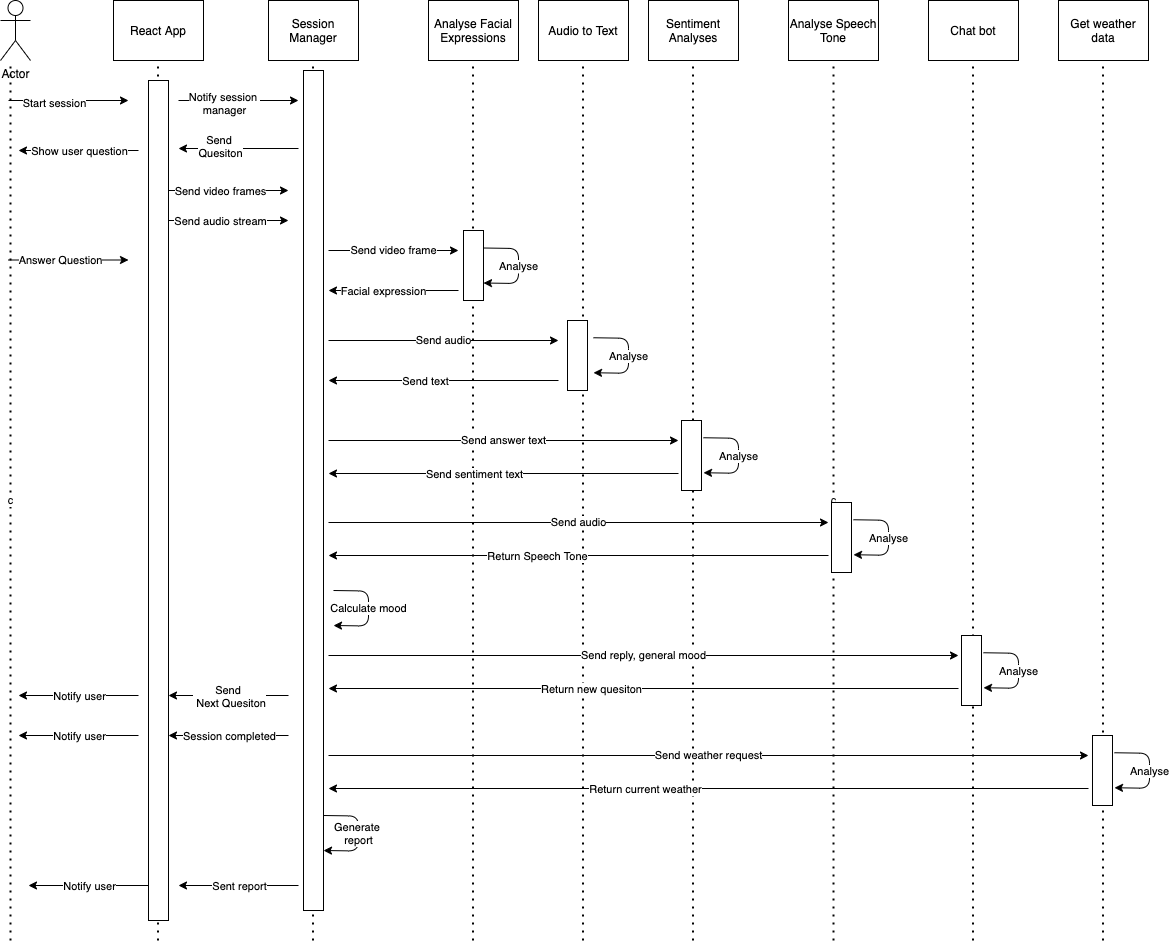

The diagram above was exported from draw.io. Its source (the exported page's mxGraphModel, read from the mxfile embedded in the PNG):
<mxGraphModel dx="2066" dy="1078" grid="1" gridSize="10" guides="1" tooltips="1" connect="1" arrows="1" fold="1" page="1" pageScale="1" pageWidth="850" pageHeight="1100" math="0" shadow="0">
  <root>
    <mxCell id="0" />
    <mxCell id="1" parent="0" />
    <mxCell id="2" value="c" style="endArrow=none;dashed=1;html=1;dashPattern=1 3;strokeWidth=2;entryX=0.5;entryY=1;entryDx=0;entryDy=0;" edge="1" target="30" parent="1">
      <mxGeometry width="50" height="50" relative="1" as="geometry">
        <mxPoint x="875" y="970" as="sourcePoint" />
        <mxPoint x="980" y="180" as="targetPoint" />
      </mxGeometry>
    </mxCell>
    <mxCell id="3" value="" style="endArrow=none;dashed=1;html=1;dashPattern=1 3;strokeWidth=2;entryX=0.5;entryY=1;entryDx=0;entryDy=0;" edge="1" parent="1">
      <mxGeometry width="50" height="50" relative="1" as="geometry">
        <mxPoint x="1014.5" y="970" as="sourcePoint" />
        <mxPoint x="1014.5" y="90" as="targetPoint" />
      </mxGeometry>
    </mxCell>
    <mxCell id="4" value="" style="endArrow=none;dashed=1;html=1;dashPattern=1 3;strokeWidth=2;entryX=0.5;entryY=1;entryDx=0;entryDy=0;" edge="1" parent="1">
      <mxGeometry width="50" height="50" relative="1" as="geometry">
        <mxPoint x="1144.5" y="970" as="sourcePoint" />
        <mxPoint x="1144.5" y="90" as="targetPoint" />
      </mxGeometry>
    </mxCell>
    <mxCell id="5" value="" style="endArrow=none;dashed=1;html=1;dashPattern=1 3;strokeWidth=2;entryX=0.5;entryY=1;entryDx=0;entryDy=0;" edge="1" parent="1">
      <mxGeometry width="50" height="50" relative="1" as="geometry">
        <mxPoint x="734.5" y="970" as="sourcePoint" />
        <mxPoint x="734.5" y="90" as="targetPoint" />
      </mxGeometry>
    </mxCell>
    <mxCell id="6" value="" style="endArrow=none;dashed=1;html=1;dashPattern=1 3;strokeWidth=2;entryX=0.5;entryY=1;entryDx=0;entryDy=0;" edge="1" parent="1">
      <mxGeometry width="50" height="50" relative="1" as="geometry">
        <mxPoint x="624.5" y="970" as="sourcePoint" />
        <mxPoint x="624.5" y="90" as="targetPoint" />
      </mxGeometry>
    </mxCell>
    <mxCell id="7" value="" style="endArrow=none;dashed=1;html=1;dashPattern=1 3;strokeWidth=2;entryX=0.5;entryY=1;entryDx=0;entryDy=0;" edge="1" parent="1">
      <mxGeometry width="50" height="50" relative="1" as="geometry">
        <mxPoint x="514.5" y="970" as="sourcePoint" />
        <mxPoint x="514.5" y="90" as="targetPoint" />
      </mxGeometry>
    </mxCell>
    <mxCell id="8" value="c" style="endArrow=none;dashed=1;html=1;dashPattern=1 3;strokeWidth=2;entryX=0.5;entryY=1;entryDx=0;entryDy=0;" edge="1" parent="1">
      <mxGeometry width="50" height="50" relative="1" as="geometry">
        <mxPoint x="354.5" y="970" as="sourcePoint" />
        <mxPoint x="354.5" y="90" as="targetPoint" />
      </mxGeometry>
    </mxCell>
    <mxCell id="9" value="c" style="endArrow=none;dashed=1;html=1;dashPattern=1 3;strokeWidth=2;entryX=0.5;entryY=1;entryDx=0;entryDy=0;" edge="1" parent="1">
      <mxGeometry width="50" height="50" relative="1" as="geometry">
        <mxPoint x="199.5" y="970" as="sourcePoint" />
        <mxPoint x="199.5" y="90" as="targetPoint" />
      </mxGeometry>
    </mxCell>
    <mxCell id="10" value="c" style="endArrow=none;dashed=1;html=1;dashPattern=1 3;strokeWidth=2;entryX=0.5;entryY=1;entryDx=0;entryDy=0;" edge="1" parent="1">
      <mxGeometry width="50" height="50" relative="1" as="geometry">
        <mxPoint x="52" y="970" as="sourcePoint" />
        <mxPoint x="52" y="90" as="targetPoint" />
      </mxGeometry>
    </mxCell>
    <mxCell id="11" value="Actor" style="shape=umlActor;verticalLabelPosition=bottom;verticalAlign=top;html=1;outlineConnect=0;" vertex="1" parent="1">
      <mxGeometry x="42" y="30" width="30" height="60" as="geometry" />
    </mxCell>
    <mxCell id="12" value="React App" style="rounded=0;whiteSpace=wrap;html=1;" vertex="1" parent="1">
      <mxGeometry x="155" y="30" width="90" height="60" as="geometry" />
    </mxCell>
    <mxCell id="13" value="Session Manager" style="rounded=0;whiteSpace=wrap;html=1;" vertex="1" parent="1">
      <mxGeometry x="310" y="30" width="90" height="60" as="geometry" />
    </mxCell>
    <mxCell id="14" value="" style="rounded=0;whiteSpace=wrap;html=1;" vertex="1" parent="1">
      <mxGeometry x="345" y="100" width="20" height="840" as="geometry" />
    </mxCell>
    <mxCell id="15" value="" style="rounded=0;whiteSpace=wrap;html=1;" vertex="1" parent="1">
      <mxGeometry x="190" y="110" width="20" height="840" as="geometry" />
    </mxCell>
    <mxCell id="16" value="cv" style="endArrow=classic;html=1;" edge="1" parent="1">
      <mxGeometry width="50" height="50" relative="1" as="geometry">
        <mxPoint x="50" y="130" as="sourcePoint" />
        <mxPoint x="170" y="130" as="targetPoint" />
      </mxGeometry>
    </mxCell>
    <mxCell id="17" value="Start session" style="edgeLabel;html=1;align=center;verticalAlign=middle;resizable=0;points=[];" vertex="1" connectable="0" parent="16">
      <mxGeometry x="-0.25" y="-2" relative="1" as="geometry">
        <mxPoint as="offset" />
      </mxGeometry>
    </mxCell>
    <mxCell id="18" value="" style="endArrow=classic;html=1;" edge="1" parent="1">
      <mxGeometry width="50" height="50" relative="1" as="geometry">
        <mxPoint x="220" y="130" as="sourcePoint" />
        <mxPoint x="340" y="130" as="targetPoint" />
      </mxGeometry>
    </mxCell>
    <mxCell id="19" value="Notify session &lt;br&gt;manager" style="edgeLabel;html=1;align=center;verticalAlign=middle;resizable=0;points=[];" vertex="1" connectable="0" parent="18">
      <mxGeometry x="-0.25" y="-2" relative="1" as="geometry">
        <mxPoint as="offset" />
      </mxGeometry>
    </mxCell>
    <mxCell id="20" value="" style="endArrow=classic;html=1;" edge="1" parent="1">
      <mxGeometry width="50" height="50" relative="1" as="geometry">
        <mxPoint x="340" y="178" as="sourcePoint" />
        <mxPoint x="220" y="178" as="targetPoint" />
      </mxGeometry>
    </mxCell>
    <mxCell id="21" value="Send &lt;br&gt;Quesiton" style="edgeLabel;html=1;align=center;verticalAlign=middle;resizable=0;points=[];" vertex="1" connectable="0" parent="20">
      <mxGeometry x="0.32" y="-3" relative="1" as="geometry">
        <mxPoint as="offset" />
      </mxGeometry>
    </mxCell>
    <mxCell id="22" value="" style="endArrow=classic;html=1;" edge="1" parent="1">
      <mxGeometry width="50" height="50" relative="1" as="geometry">
        <mxPoint x="50" y="289.5" as="sourcePoint" />
        <mxPoint x="170" y="289.5" as="targetPoint" />
      </mxGeometry>
    </mxCell>
    <mxCell id="23" value="Answer Question" style="edgeLabel;html=1;align=center;verticalAlign=middle;resizable=0;points=[];" vertex="1" connectable="0" parent="22">
      <mxGeometry x="-0.15" relative="1" as="geometry">
        <mxPoint as="offset" />
      </mxGeometry>
    </mxCell>
    <mxCell id="24" value="" style="endArrow=classic;html=1;" edge="1" parent="1">
      <mxGeometry width="50" height="50" relative="1" as="geometry">
        <mxPoint x="210" y="220" as="sourcePoint" />
        <mxPoint x="330" y="220" as="targetPoint" />
      </mxGeometry>
    </mxCell>
    <mxCell id="25" value="Send video frames" style="edgeLabel;html=1;align=center;verticalAlign=middle;resizable=0;points=[];" vertex="1" connectable="0" parent="24">
      <mxGeometry x="-0.15" relative="1" as="geometry">
        <mxPoint as="offset" />
      </mxGeometry>
    </mxCell>
    <mxCell id="26" value="" style="endArrow=classic;html=1;" edge="1" parent="1">
      <mxGeometry width="50" height="50" relative="1" as="geometry">
        <mxPoint x="210" y="250" as="sourcePoint" />
        <mxPoint x="330" y="250" as="targetPoint" />
      </mxGeometry>
    </mxCell>
    <mxCell id="27" value="Send audio stream" style="edgeLabel;html=1;align=center;verticalAlign=middle;resizable=0;points=[];" vertex="1" connectable="0" parent="26">
      <mxGeometry x="-0.15" relative="1" as="geometry">
        <mxPoint as="offset" />
      </mxGeometry>
    </mxCell>
    <mxCell id="28" value="Analyse Facial Expressions" style="rounded=0;whiteSpace=wrap;html=1;" vertex="1" parent="1">
      <mxGeometry x="470" y="30" width="90" height="60" as="geometry" />
    </mxCell>
    <mxCell id="29" value="" style="rounded=0;whiteSpace=wrap;html=1;" vertex="1" parent="1">
      <mxGeometry x="505" y="260" width="20" height="70" as="geometry" />
    </mxCell>
    <mxCell id="30" value="Analyse Speech Tone" style="rounded=0;whiteSpace=wrap;html=1;" vertex="1" parent="1">
      <mxGeometry x="830" y="30" width="90" height="60" as="geometry" />
    </mxCell>
    <mxCell id="31" value="Audio to Text" style="rounded=0;whiteSpace=wrap;html=1;" vertex="1" parent="1">
      <mxGeometry x="580" y="30" width="90" height="60" as="geometry" />
    </mxCell>
    <mxCell id="32" value="Sentiment Analyses" style="rounded=0;whiteSpace=wrap;html=1;" vertex="1" parent="1">
      <mxGeometry x="690" y="30" width="90" height="60" as="geometry" />
    </mxCell>
    <mxCell id="33" value="Send video frame" style="endArrow=classic;html=1;" edge="1" parent="1">
      <mxGeometry width="50" height="50" relative="1" as="geometry">
        <mxPoint x="370" y="280" as="sourcePoint" />
        <mxPoint x="500" y="280" as="targetPoint" />
      </mxGeometry>
    </mxCell>
    <mxCell id="34" value="" style="endArrow=classic;html=1;" edge="1" parent="1">
      <mxGeometry width="50" height="50" relative="1" as="geometry">
        <mxPoint x="500" y="320" as="sourcePoint" />
        <mxPoint x="370" y="320" as="targetPoint" />
      </mxGeometry>
    </mxCell>
    <mxCell id="35" value="Facial expression" style="edgeLabel;html=1;align=center;verticalAlign=middle;resizable=0;points=[];" vertex="1" connectable="0" parent="34">
      <mxGeometry x="0.1692" relative="1" as="geometry">
        <mxPoint as="offset" />
      </mxGeometry>
    </mxCell>
    <mxCell id="36" value="" style="rounded=0;whiteSpace=wrap;html=1;" vertex="1" parent="1">
      <mxGeometry x="609" y="350" width="20" height="70" as="geometry" />
    </mxCell>
    <mxCell id="37" value="Send audio" style="endArrow=classic;html=1;" edge="1" parent="1">
      <mxGeometry width="50" height="50" relative="1" as="geometry">
        <mxPoint x="370" y="370" as="sourcePoint" />
        <mxPoint x="600" y="370" as="targetPoint" />
      </mxGeometry>
    </mxCell>
    <mxCell id="38" value="" style="endArrow=classic;html=1;" edge="1" parent="1">
      <mxGeometry width="50" height="50" relative="1" as="geometry">
        <mxPoint x="600" y="410" as="sourcePoint" />
        <mxPoint x="370" y="410" as="targetPoint" />
      </mxGeometry>
    </mxCell>
    <mxCell id="39" value="Send text" style="edgeLabel;html=1;align=center;verticalAlign=middle;resizable=0;points=[];" vertex="1" connectable="0" parent="38">
      <mxGeometry x="0.1692" relative="1" as="geometry">
        <mxPoint as="offset" />
      </mxGeometry>
    </mxCell>
    <mxCell id="40" value="" style="rounded=0;whiteSpace=wrap;html=1;" vertex="1" parent="1">
      <mxGeometry x="723" y="450" width="20" height="70" as="geometry" />
    </mxCell>
    <mxCell id="41" value="Send answer text" style="endArrow=classic;html=1;" edge="1" parent="1">
      <mxGeometry width="50" height="50" relative="1" as="geometry">
        <mxPoint x="370" y="470" as="sourcePoint" />
        <mxPoint x="720" y="470" as="targetPoint" />
      </mxGeometry>
    </mxCell>
    <mxCell id="42" value="" style="endArrow=classic;html=1;" edge="1" parent="1">
      <mxGeometry width="50" height="50" relative="1" as="geometry">
        <mxPoint x="720" y="503" as="sourcePoint" />
        <mxPoint x="370" y="503" as="targetPoint" />
      </mxGeometry>
    </mxCell>
    <mxCell id="43" value="Send sentiment text" style="edgeLabel;html=1;align=center;verticalAlign=middle;resizable=0;points=[];" vertex="1" connectable="0" parent="42">
      <mxGeometry x="0.1692" relative="1" as="geometry">
        <mxPoint as="offset" />
      </mxGeometry>
    </mxCell>
    <mxCell id="44" value="Analyse" style="endArrow=classic;html=1;exitX=1;exitY=0.25;exitDx=0;exitDy=0;entryX=1;entryY=0.75;entryDx=0;entryDy=0;" edge="1" source="29" target="29" parent="1">
      <mxGeometry width="50" height="50" relative="1" as="geometry">
        <mxPoint x="629" y="270" as="sourcePoint" />
        <mxPoint x="590" y="300" as="targetPoint" />
        <Array as="points">
          <mxPoint x="560" y="278" />
          <mxPoint x="560" y="313" />
        </Array>
      </mxGeometry>
    </mxCell>
    <mxCell id="45" value="Analyse" style="endArrow=classic;html=1;exitX=1;exitY=0.25;exitDx=0;exitDy=0;entryX=1;entryY=0.75;entryDx=0;entryDy=0;" edge="1" parent="1">
      <mxGeometry width="50" height="50" relative="1" as="geometry">
        <mxPoint x="635" y="367.25" as="sourcePoint" />
        <mxPoint x="635" y="402.25" as="targetPoint" />
        <Array as="points">
          <mxPoint x="670" y="367.75" />
          <mxPoint x="670" y="402.75" />
        </Array>
      </mxGeometry>
    </mxCell>
    <mxCell id="46" value="Analyse" style="endArrow=classic;html=1;exitX=1;exitY=0.25;exitDx=0;exitDy=0;entryX=1;entryY=0.75;entryDx=0;entryDy=0;" edge="1" parent="1">
      <mxGeometry width="50" height="50" relative="1" as="geometry">
        <mxPoint x="745" y="467.25" as="sourcePoint" />
        <mxPoint x="745" y="502.25" as="targetPoint" />
        <Array as="points">
          <mxPoint x="780" y="467.75" />
          <mxPoint x="780" y="502.75" />
        </Array>
      </mxGeometry>
    </mxCell>
    <mxCell id="47" value="" style="endArrow=classic;html=1;" edge="1" parent="1">
      <mxGeometry width="50" height="50" relative="1" as="geometry">
        <mxPoint x="330" y="725" as="sourcePoint" />
        <mxPoint x="210" y="725" as="targetPoint" />
      </mxGeometry>
    </mxCell>
    <mxCell id="48" value="Send &lt;br&gt;&amp;nbsp;Next Quesiton" style="edgeLabel;html=1;align=center;verticalAlign=middle;resizable=0;points=[];" vertex="1" connectable="0" parent="47">
      <mxGeometry x="0.32" y="-3" relative="1" as="geometry">
        <mxPoint x="19" y="3" as="offset" />
      </mxGeometry>
    </mxCell>
    <mxCell id="49" value="" style="endArrow=classic;html=1;" edge="1" parent="1">
      <mxGeometry width="50" height="50" relative="1" as="geometry">
        <mxPoint x="330" y="765" as="sourcePoint" />
        <mxPoint x="210" y="765" as="targetPoint" />
      </mxGeometry>
    </mxCell>
    <mxCell id="50" value="Session completed" style="edgeLabel;html=1;align=center;verticalAlign=middle;resizable=0;points=[];" vertex="1" connectable="0" parent="49">
      <mxGeometry x="0.32" y="-3" relative="1" as="geometry">
        <mxPoint x="19" y="3" as="offset" />
      </mxGeometry>
    </mxCell>
    <mxCell id="51" value="" style="endArrow=classic;html=1;" edge="1" parent="1">
      <mxGeometry width="50" height="50" relative="1" as="geometry">
        <mxPoint x="180" y="725" as="sourcePoint" />
        <mxPoint x="60" y="725" as="targetPoint" />
      </mxGeometry>
    </mxCell>
    <mxCell id="52" value="Notify user" style="edgeLabel;html=1;align=center;verticalAlign=middle;resizable=0;points=[];" vertex="1" connectable="0" parent="51">
      <mxGeometry x="0.32" y="-3" relative="1" as="geometry">
        <mxPoint x="19" y="3" as="offset" />
      </mxGeometry>
    </mxCell>
    <mxCell id="53" value="" style="endArrow=classic;html=1;" edge="1" parent="1">
      <mxGeometry width="50" height="50" relative="1" as="geometry">
        <mxPoint x="180" y="765" as="sourcePoint" />
        <mxPoint x="60" y="765" as="targetPoint" />
      </mxGeometry>
    </mxCell>
    <mxCell id="54" value="Notify user" style="edgeLabel;html=1;align=center;verticalAlign=middle;resizable=0;points=[];" vertex="1" connectable="0" parent="53">
      <mxGeometry x="0.32" y="-3" relative="1" as="geometry">
        <mxPoint x="19" y="3" as="offset" />
      </mxGeometry>
    </mxCell>
    <mxCell id="55" value="" style="rounded=0;whiteSpace=wrap;html=1;" vertex="1" parent="1">
      <mxGeometry x="873" y="532" width="20" height="70" as="geometry" />
    </mxCell>
    <mxCell id="56" value="Send audio" style="endArrow=classic;html=1;" edge="1" parent="1">
      <mxGeometry width="50" height="50" relative="1" as="geometry">
        <mxPoint x="370" y="552" as="sourcePoint" />
        <mxPoint x="870" y="552" as="targetPoint" />
      </mxGeometry>
    </mxCell>
    <mxCell id="57" value="" style="endArrow=classic;html=1;" edge="1" parent="1">
      <mxGeometry width="50" height="50" relative="1" as="geometry">
        <mxPoint x="870" y="585" as="sourcePoint" />
        <mxPoint x="370" y="585" as="targetPoint" />
      </mxGeometry>
    </mxCell>
    <mxCell id="58" value="Return Speech Tone" style="edgeLabel;html=1;align=center;verticalAlign=middle;resizable=0;points=[];" vertex="1" connectable="0" parent="57">
      <mxGeometry x="0.1692" relative="1" as="geometry">
        <mxPoint as="offset" />
      </mxGeometry>
    </mxCell>
    <mxCell id="59" value="Analyse" style="endArrow=classic;html=1;exitX=1;exitY=0.25;exitDx=0;exitDy=0;entryX=1;entryY=0.75;entryDx=0;entryDy=0;" edge="1" parent="1">
      <mxGeometry width="50" height="50" relative="1" as="geometry">
        <mxPoint x="895" y="549.25" as="sourcePoint" />
        <mxPoint x="895" y="584.25" as="targetPoint" />
        <Array as="points">
          <mxPoint x="930" y="549.75" />
          <mxPoint x="930" y="584.75" />
        </Array>
      </mxGeometry>
    </mxCell>
    <mxCell id="60" value="Chat bot" style="rounded=0;whiteSpace=wrap;html=1;" vertex="1" parent="1">
      <mxGeometry x="970" y="30" width="90" height="60" as="geometry" />
    </mxCell>
    <mxCell id="61" value="" style="rounded=0;whiteSpace=wrap;html=1;" vertex="1" parent="1">
      <mxGeometry x="1134" y="765" width="20" height="70" as="geometry" />
    </mxCell>
    <mxCell id="62" value="Send weather request" style="endArrow=classic;html=1;" edge="1" parent="1">
      <mxGeometry width="50" height="50" relative="1" as="geometry">
        <mxPoint x="370" y="785" as="sourcePoint" />
        <mxPoint x="1130" y="785" as="targetPoint" />
      </mxGeometry>
    </mxCell>
    <mxCell id="63" value="" style="endArrow=classic;html=1;" edge="1" parent="1">
      <mxGeometry width="50" height="50" relative="1" as="geometry">
        <mxPoint x="1130" y="818" as="sourcePoint" />
        <mxPoint x="370" y="818" as="targetPoint" />
      </mxGeometry>
    </mxCell>
    <mxCell id="64" value="Return current weather" style="edgeLabel;html=1;align=center;verticalAlign=middle;resizable=0;points=[];" vertex="1" connectable="0" parent="63">
      <mxGeometry x="0.1692" relative="1" as="geometry">
        <mxPoint as="offset" />
      </mxGeometry>
    </mxCell>
    <mxCell id="65" value="Analyse" style="endArrow=classic;html=1;exitX=1;exitY=0.25;exitDx=0;exitDy=0;entryX=1;entryY=0.75;entryDx=0;entryDy=0;" edge="1" parent="1">
      <mxGeometry width="50" height="50" relative="1" as="geometry">
        <mxPoint x="1156" y="782.25" as="sourcePoint" />
        <mxPoint x="1156" y="817.25" as="targetPoint" />
        <Array as="points">
          <mxPoint x="1191" y="782.75" />
          <mxPoint x="1191" y="817.75" />
        </Array>
      </mxGeometry>
    </mxCell>
    <mxCell id="66" value="Generate &lt;br&gt;report" style="endArrow=classic;html=1;exitX=1;exitY=0.25;exitDx=0;exitDy=0;entryX=1;entryY=0.75;entryDx=0;entryDy=0;" edge="1" parent="1">
      <mxGeometry width="50" height="50" relative="1" as="geometry">
        <mxPoint x="365" y="845" as="sourcePoint" />
        <mxPoint x="365" y="880" as="targetPoint" />
        <Array as="points">
          <mxPoint x="400" y="845.5" />
          <mxPoint x="400" y="880.5" />
        </Array>
      </mxGeometry>
    </mxCell>
    <mxCell id="67" value="" style="endArrow=classic;html=1;" edge="1" parent="1">
      <mxGeometry width="50" height="50" relative="1" as="geometry">
        <mxPoint x="340" y="915" as="sourcePoint" />
        <mxPoint x="220" y="915" as="targetPoint" />
      </mxGeometry>
    </mxCell>
    <mxCell id="68" value="Sent report" style="edgeLabel;html=1;align=center;verticalAlign=middle;resizable=0;points=[];" vertex="1" connectable="0" parent="67">
      <mxGeometry x="0.32" y="-3" relative="1" as="geometry">
        <mxPoint x="19" y="3" as="offset" />
      </mxGeometry>
    </mxCell>
    <mxCell id="69" value="" style="endArrow=classic;html=1;" edge="1" parent="1">
      <mxGeometry width="50" height="50" relative="1" as="geometry">
        <mxPoint x="190" y="915" as="sourcePoint" />
        <mxPoint x="70" y="915" as="targetPoint" />
      </mxGeometry>
    </mxCell>
    <mxCell id="70" value="Notify user" style="edgeLabel;html=1;align=center;verticalAlign=middle;resizable=0;points=[];" vertex="1" connectable="0" parent="69">
      <mxGeometry x="0.32" y="-3" relative="1" as="geometry">
        <mxPoint x="19" y="3" as="offset" />
      </mxGeometry>
    </mxCell>
    <mxCell id="71" value="Get weather data" style="rounded=0;whiteSpace=wrap;html=1;" vertex="1" parent="1">
      <mxGeometry x="1100" y="30" width="90" height="60" as="geometry" />
    </mxCell>
    <mxCell id="72" value="" style="rounded=0;whiteSpace=wrap;html=1;" vertex="1" parent="1">
      <mxGeometry x="1003" y="665" width="20" height="70" as="geometry" />
    </mxCell>
    <mxCell id="73" value="Send reply, general mood" style="endArrow=classic;html=1;" edge="1" parent="1">
      <mxGeometry width="50" height="50" relative="1" as="geometry">
        <mxPoint x="370" y="685" as="sourcePoint" />
        <mxPoint x="1000" y="685" as="targetPoint" />
      </mxGeometry>
    </mxCell>
    <mxCell id="74" value="" style="endArrow=classic;html=1;" edge="1" parent="1">
      <mxGeometry width="50" height="50" relative="1" as="geometry">
        <mxPoint x="1000" y="718" as="sourcePoint" />
        <mxPoint x="370" y="718" as="targetPoint" />
      </mxGeometry>
    </mxCell>
    <mxCell id="75" value="Return new quesiton" style="edgeLabel;html=1;align=center;verticalAlign=middle;resizable=0;points=[];" vertex="1" connectable="0" parent="74">
      <mxGeometry x="0.1692" relative="1" as="geometry">
        <mxPoint as="offset" />
      </mxGeometry>
    </mxCell>
    <mxCell id="76" value="Analyse" style="endArrow=classic;html=1;exitX=1;exitY=0.25;exitDx=0;exitDy=0;entryX=1;entryY=0.75;entryDx=0;entryDy=0;" edge="1" parent="1">
      <mxGeometry width="50" height="50" relative="1" as="geometry">
        <mxPoint x="1025" y="682.25" as="sourcePoint" />
        <mxPoint x="1025" y="717.25" as="targetPoint" />
        <Array as="points">
          <mxPoint x="1060" y="682.75" />
          <mxPoint x="1060" y="717.75" />
        </Array>
      </mxGeometry>
    </mxCell>
    <mxCell id="77" value="Calculate mood" style="endArrow=classic;html=1;exitX=1;exitY=0.25;exitDx=0;exitDy=0;entryX=1;entryY=0.75;entryDx=0;entryDy=0;" edge="1" parent="1">
      <mxGeometry width="50" height="50" relative="1" as="geometry">
        <mxPoint x="375" y="620" as="sourcePoint" />
        <mxPoint x="375" y="655" as="targetPoint" />
        <Array as="points">
          <mxPoint x="410" y="620.5" />
          <mxPoint x="410" y="655.5" />
        </Array>
      </mxGeometry>
    </mxCell>
    <mxCell id="78" value="" style="endArrow=classic;html=1;" edge="1" parent="1">
      <mxGeometry width="50" height="50" relative="1" as="geometry">
        <mxPoint x="180" y="180" as="sourcePoint" />
        <mxPoint x="60" y="180" as="targetPoint" />
      </mxGeometry>
    </mxCell>
    <mxCell id="79" value="Show user question" style="edgeLabel;html=1;align=center;verticalAlign=middle;resizable=0;points=[];" vertex="1" connectable="0" parent="78">
      <mxGeometry x="0.32" y="-3" relative="1" as="geometry">
        <mxPoint x="19" y="3" as="offset" />
      </mxGeometry>
    </mxCell>
  </root>
</mxGraphModel>